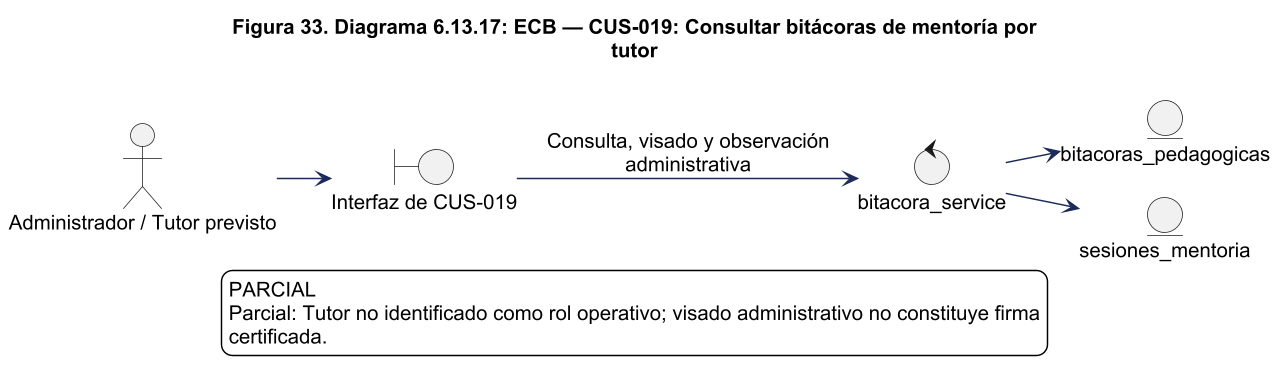

The diagram above was rendered by PlantUML. Its source (embedded in the PNG):
@startuml
!pragma layout smetana
skinparam backgroundColor white
skinparam shadowing false
skinparam defaultFontName Arial
skinparam defaultFontSize 14
skinparam ArrowColor #1C2A59
skinparam packageStyle rectangle
skinparam wrapWidth 220
skinparam maxMessageSize 260
skinparam dpi 140
title Figura 33. Diagrama 6.13.17: ECB — CUS-019: Consultar bitácoras de mentoría por\ntutor
left to right direction
actor "Administrador / Tutor previsto" as actor
boundary "Interfaz de CUS-019" as ui
control "bitacora_service" as control
actor --> ui
ui --> control : Consulta, visado y observación\nadministrativa
entity "bitacoras_pedagogicas" as e0
control --> e0
entity "sesiones_mentoria" as e1
control --> e1

legend bottom
PARCIAL
Parcial: Tutor no identificado como rol operativo; visado administrativo no constituye firma
certificada.
endlegend

@enduml